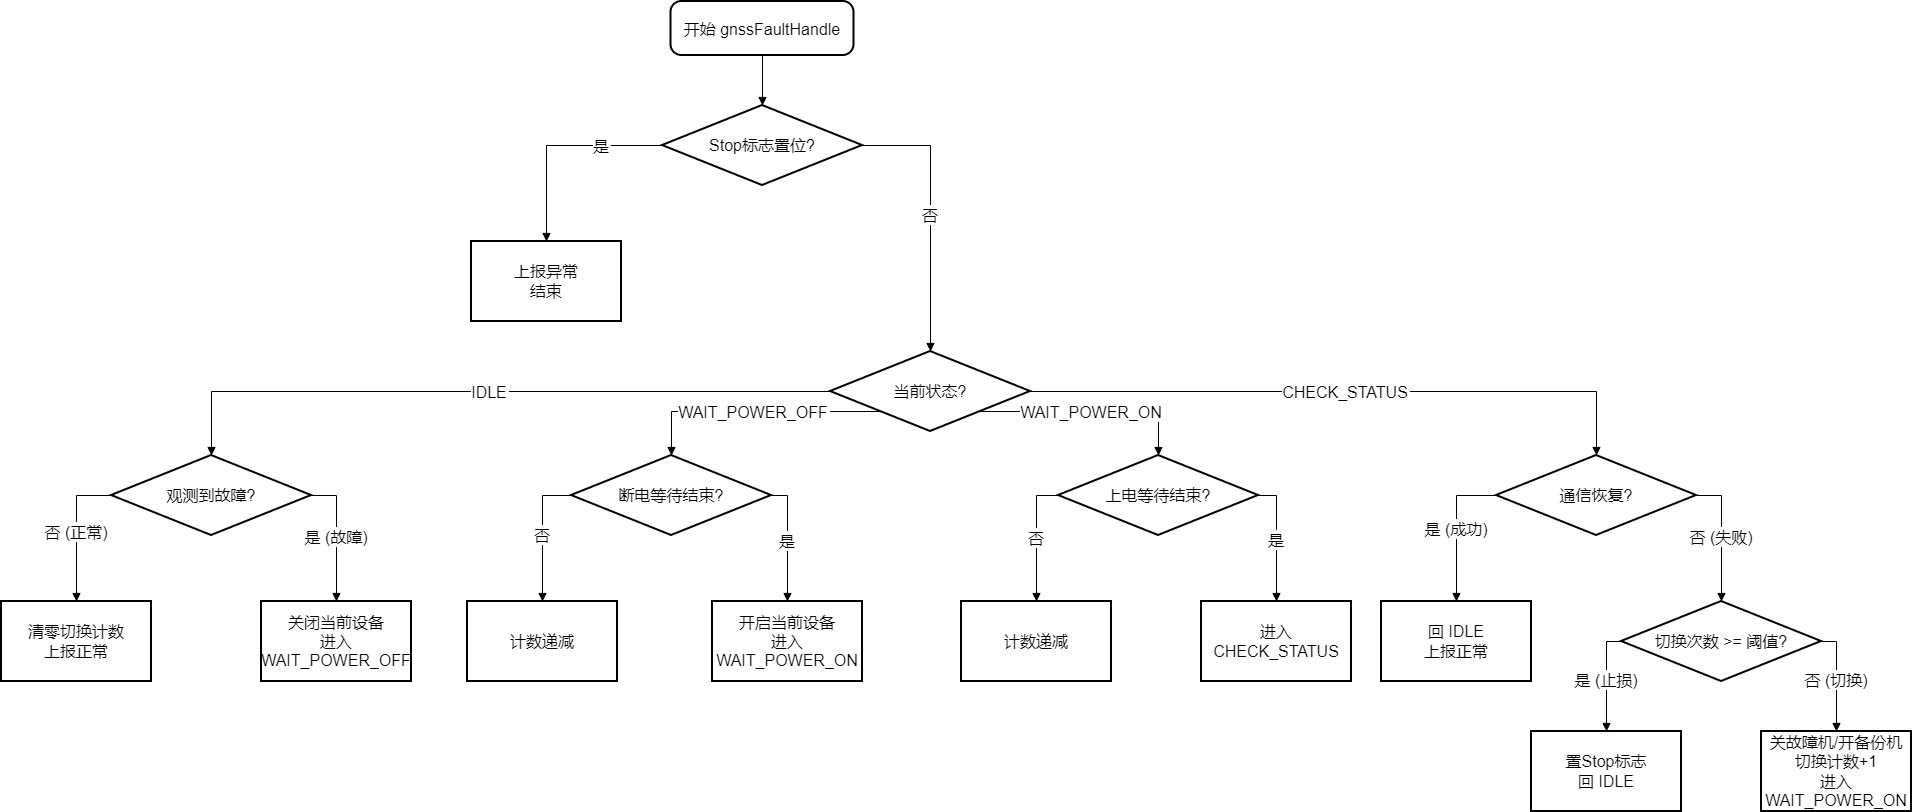

The diagram above was exported from draw.io. Its source (the exported page's mxGraphModel, read from the mxfile embedded in the PNG):
<mxGraphModel dx="2491" dy="1254" grid="1" gridSize="10" guides="1" tooltips="1" connect="1" arrows="1" fold="1" page="1" pageScale="1" pageWidth="827" pageHeight="1169" math="0" shadow="0">
  <root>
    <mxCell id="0" />
    <mxCell id="1" parent="0" />
    <mxCell id="qL8HtbQkJcYWEy-1wBpc-1" parent="1" style="rounded=1;arcSize=20;strokeWidth=2;fontSize=16;" value="开始 gnssFaultHandle" vertex="1">
      <mxGeometry height="54" width="183" x="1099.5" y="110" as="geometry" />
    </mxCell>
    <mxCell id="qL8HtbQkJcYWEy-1wBpc-2" parent="1" style="rhombus;strokeWidth=2;whiteSpace=wrap;fontSize=16;" value="Stop标志置位?" vertex="1">
      <mxGeometry height="80" width="200" x="1091" y="214" as="geometry" />
    </mxCell>
    <mxCell id="qL8HtbQkJcYWEy-1wBpc-3" parent="1" style="whiteSpace=wrap;strokeWidth=2;fontSize=16;" value="上报异常&#10;结束" vertex="1">
      <mxGeometry height="80" width="150" x="900" y="350" as="geometry" />
    </mxCell>
    <mxCell id="qL8HtbQkJcYWEy-1wBpc-4" parent="1" style="rhombus;strokeWidth=2;whiteSpace=wrap;fontSize=16;" value="当前状态?" vertex="1">
      <mxGeometry height="80" width="200" x="1259" y="460" as="geometry" />
    </mxCell>
    <mxCell id="qL8HtbQkJcYWEy-1wBpc-5" parent="1" style="rhombus;strokeWidth=2;whiteSpace=wrap;fontSize=16;" value="观测到故障?" vertex="1">
      <mxGeometry height="80" width="200" x="540" y="564" as="geometry" />
    </mxCell>
    <mxCell id="qL8HtbQkJcYWEy-1wBpc-6" parent="1" style="whiteSpace=wrap;strokeWidth=2;fontSize=16;" value="清零切换计数&#10;上报正常" vertex="1">
      <mxGeometry height="80" width="150" x="430" y="710" as="geometry" />
    </mxCell>
    <mxCell id="qL8HtbQkJcYWEy-1wBpc-7" parent="1" style="whiteSpace=wrap;strokeWidth=2;fontSize=16;" value="关闭当前设备&#10;进入 WAIT_POWER_OFF" vertex="1">
      <mxGeometry height="80" width="150" x="690" y="710" as="geometry" />
    </mxCell>
    <mxCell id="qL8HtbQkJcYWEy-1wBpc-8" parent="1" style="rhombus;strokeWidth=2;whiteSpace=wrap;fontSize=16;" value="断电等待结束?" vertex="1">
      <mxGeometry height="80" width="200" x="1000" y="564" as="geometry" />
    </mxCell>
    <mxCell id="qL8HtbQkJcYWEy-1wBpc-9" parent="1" style="whiteSpace=wrap;strokeWidth=2;fontSize=16;" value="计数递减" vertex="1">
      <mxGeometry height="80" width="150" x="896" y="710" as="geometry" />
    </mxCell>
    <mxCell id="qL8HtbQkJcYWEy-1wBpc-10" parent="1" style="whiteSpace=wrap;strokeWidth=2;fontSize=16;" value="开启当前设备&#10;进入 WAIT_POWER_ON" vertex="1">
      <mxGeometry height="80" width="150" x="1141" y="710" as="geometry" />
    </mxCell>
    <mxCell id="qL8HtbQkJcYWEy-1wBpc-11" parent="1" style="rhombus;strokeWidth=2;whiteSpace=wrap;fontSize=16;" value="上电等待结束?" vertex="1">
      <mxGeometry height="80" width="200" x="1487" y="564" as="geometry" />
    </mxCell>
    <mxCell id="qL8HtbQkJcYWEy-1wBpc-12" parent="1" style="whiteSpace=wrap;strokeWidth=2;fontSize=16;" value="计数递减" vertex="1">
      <mxGeometry height="80" width="150" x="1390" y="710" as="geometry" />
    </mxCell>
    <mxCell id="qL8HtbQkJcYWEy-1wBpc-13" parent="1" style="whiteSpace=wrap;strokeWidth=2;fontSize=16;" value="进入 CHECK_STATUS" vertex="1">
      <mxGeometry height="80" width="150" x="1630" y="710" as="geometry" />
    </mxCell>
    <mxCell id="qL8HtbQkJcYWEy-1wBpc-14" parent="1" style="rhombus;strokeWidth=2;whiteSpace=wrap;fontSize=16;" value="通信恢复?" vertex="1">
      <mxGeometry height="80" width="200" x="1925" y="564" as="geometry" />
    </mxCell>
    <mxCell id="qL8HtbQkJcYWEy-1wBpc-15" parent="1" style="whiteSpace=wrap;strokeWidth=2;fontSize=16;" value="回 IDLE&#10;上报正常" vertex="1">
      <mxGeometry height="80" width="150" x="1810" y="710" as="geometry" />
    </mxCell>
    <mxCell id="qL8HtbQkJcYWEy-1wBpc-16" parent="1" style="rhombus;strokeWidth=2;whiteSpace=wrap;fontSize=16;" value="切换次数 &gt;= 阈值?" vertex="1">
      <mxGeometry height="80" width="200" x="2050" y="710" as="geometry" />
    </mxCell>
    <mxCell id="qL8HtbQkJcYWEy-1wBpc-17" parent="1" style="whiteSpace=wrap;strokeWidth=2;fontSize=16;" value="置Stop标志&#10;回 IDLE" vertex="1">
      <mxGeometry height="80" width="150" x="1960" y="840" as="geometry" />
    </mxCell>
    <mxCell id="qL8HtbQkJcYWEy-1wBpc-18" parent="1" style="whiteSpace=wrap;strokeWidth=2;fontSize=16;" value="关故障机/开备份机&#10;切换计数+1&#10;进入 WAIT_POWER_ON" vertex="1">
      <mxGeometry height="80" width="150" x="2190" y="840" as="geometry" />
    </mxCell>
    <mxCell id="qL8HtbQkJcYWEy-1wBpc-19" edge="1" parent="1" source="qL8HtbQkJcYWEy-1wBpc-1" style="curved=1;startArrow=none;endArrow=block;exitX=0.5;exitY=1;entryX=0.5;entryY=0;rounded=0;fontSize=16;" target="qL8HtbQkJcYWEy-1wBpc-2" value="">
      <mxGeometry relative="1" as="geometry">
        <Array as="points" />
      </mxGeometry>
    </mxCell>
    <mxCell id="qL8HtbQkJcYWEy-1wBpc-20" edge="1" parent="1" source="qL8HtbQkJcYWEy-1wBpc-2" style="startArrow=none;endArrow=block;exitX=0;exitY=0.5;entryX=0.5;entryY=0;rounded=0;exitDx=0;exitDy=0;edgeStyle=orthogonalEdgeStyle;fontSize=16;" target="qL8HtbQkJcYWEy-1wBpc-3" value="是">
      <mxGeometry relative="1" x="-0.4245" as="geometry">
        <mxPoint as="offset" />
      </mxGeometry>
    </mxCell>
    <mxCell id="qL8HtbQkJcYWEy-1wBpc-21" edge="1" parent="1" source="qL8HtbQkJcYWEy-1wBpc-2" style="startArrow=none;endArrow=block;exitX=1;exitY=0.5;entryX=0.5;entryY=0;rounded=0;exitDx=0;exitDy=0;edgeStyle=orthogonalEdgeStyle;fontSize=16;" target="qL8HtbQkJcYWEy-1wBpc-4" value="否">
      <mxGeometry relative="1" as="geometry" />
    </mxCell>
    <mxCell id="qL8HtbQkJcYWEy-1wBpc-22" edge="1" parent="1" style="startArrow=none;endArrow=block;entryX=0.5;entryY=0;rounded=0;edgeStyle=orthogonalEdgeStyle;fontSize=16;" target="qL8HtbQkJcYWEy-1wBpc-5" value="IDLE">
      <mxGeometry relative="1" as="geometry">
        <mxPoint x="1260" y="500" as="sourcePoint" />
      </mxGeometry>
    </mxCell>
    <mxCell id="qL8HtbQkJcYWEy-1wBpc-23" edge="1" parent="1" source="qL8HtbQkJcYWEy-1wBpc-5" style="startArrow=none;endArrow=block;exitX=0;exitY=0.5;entryX=0.5;entryY=0;rounded=0;exitDx=0;exitDy=0;edgeStyle=orthogonalEdgeStyle;fontSize=16;" target="qL8HtbQkJcYWEy-1wBpc-6" value="否 (正常)">
      <mxGeometry relative="1" as="geometry" />
    </mxCell>
    <mxCell id="qL8HtbQkJcYWEy-1wBpc-24" edge="1" parent="1" source="qL8HtbQkJcYWEy-1wBpc-5" style="startArrow=none;endArrow=block;exitX=1;exitY=0.5;entryX=0.5;entryY=0;rounded=0;exitDx=0;exitDy=0;edgeStyle=orthogonalEdgeStyle;fontSize=16;" target="qL8HtbQkJcYWEy-1wBpc-7" value="是 (故障)">
      <mxGeometry relative="1" as="geometry" />
    </mxCell>
    <mxCell id="qL8HtbQkJcYWEy-1wBpc-25" edge="1" parent="1" source="qL8HtbQkJcYWEy-1wBpc-4" style="startArrow=none;endArrow=block;exitX=0;exitY=1;entryX=0.5;entryY=0;rounded=0;exitDx=0;exitDy=0;edgeStyle=orthogonalEdgeStyle;fontSize=16;" target="qL8HtbQkJcYWEy-1wBpc-8" value="WAIT_POWER_OFF">
      <mxGeometry relative="1" as="geometry" />
    </mxCell>
    <mxCell id="qL8HtbQkJcYWEy-1wBpc-26" edge="1" parent="1" source="qL8HtbQkJcYWEy-1wBpc-8" style="startArrow=none;endArrow=block;exitX=0;exitY=0.5;entryX=0.5;entryY=0.01;rounded=0;exitDx=0;exitDy=0;edgeStyle=orthogonalEdgeStyle;fontSize=16;" target="qL8HtbQkJcYWEy-1wBpc-9" value="否">
      <mxGeometry relative="1" as="geometry" />
    </mxCell>
    <mxCell id="qL8HtbQkJcYWEy-1wBpc-27" edge="1" parent="1" source="qL8HtbQkJcYWEy-1wBpc-8" style="startArrow=none;endArrow=block;exitX=1;exitY=0.5;entryX=0.5;entryY=0;rounded=0;exitDx=0;exitDy=0;edgeStyle=orthogonalEdgeStyle;fontSize=16;" target="qL8HtbQkJcYWEy-1wBpc-10" value="是">
      <mxGeometry relative="1" as="geometry" />
    </mxCell>
    <mxCell id="qL8HtbQkJcYWEy-1wBpc-28" edge="1" parent="1" source="qL8HtbQkJcYWEy-1wBpc-4" style="startArrow=none;endArrow=block;exitX=1;exitY=1;entryX=0.5;entryY=0;rounded=0;exitDx=0;exitDy=0;edgeStyle=orthogonalEdgeStyle;fontSize=16;" target="qL8HtbQkJcYWEy-1wBpc-11" value="WAIT_POWER_ON">
      <mxGeometry relative="1" as="geometry" />
    </mxCell>
    <mxCell id="qL8HtbQkJcYWEy-1wBpc-29" edge="1" parent="1" source="qL8HtbQkJcYWEy-1wBpc-11" style="startArrow=none;endArrow=block;exitX=0;exitY=0.5;entryX=0.5;entryY=0.01;rounded=0;exitDx=0;exitDy=0;edgeStyle=orthogonalEdgeStyle;fontSize=16;" target="qL8HtbQkJcYWEy-1wBpc-12" value="否">
      <mxGeometry relative="1" as="geometry" />
    </mxCell>
    <mxCell id="qL8HtbQkJcYWEy-1wBpc-30" edge="1" parent="1" source="qL8HtbQkJcYWEy-1wBpc-11" style="startArrow=none;endArrow=block;exitX=1;exitY=0.5;entryX=0.5;entryY=0.01;rounded=0;exitDx=0;exitDy=0;edgeStyle=orthogonalEdgeStyle;fontSize=16;" target="qL8HtbQkJcYWEy-1wBpc-13" value="是">
      <mxGeometry relative="1" as="geometry" />
    </mxCell>
    <mxCell id="qL8HtbQkJcYWEy-1wBpc-31" edge="1" parent="1" source="qL8HtbQkJcYWEy-1wBpc-4" style="startArrow=none;endArrow=block;exitX=1;exitY=0.5;entryX=0.5;entryY=0;rounded=0;exitDx=0;exitDy=0;edgeStyle=orthogonalEdgeStyle;fontSize=16;" target="qL8HtbQkJcYWEy-1wBpc-14" value="CHECK_STATUS">
      <mxGeometry relative="1" as="geometry" />
    </mxCell>
    <mxCell id="qL8HtbQkJcYWEy-1wBpc-32" edge="1" parent="1" source="qL8HtbQkJcYWEy-1wBpc-14" style="startArrow=none;endArrow=block;exitX=0;exitY=0.5;entryX=0.5;entryY=0;rounded=0;exitDx=0;exitDy=0;edgeStyle=orthogonalEdgeStyle;fontSize=16;" target="qL8HtbQkJcYWEy-1wBpc-15" value="是 (成功)">
      <mxGeometry relative="1" as="geometry" />
    </mxCell>
    <mxCell id="qL8HtbQkJcYWEy-1wBpc-33" edge="1" parent="1" source="qL8HtbQkJcYWEy-1wBpc-14" style="startArrow=none;endArrow=block;exitX=1;exitY=0.5;entryX=0.5;entryY=0;rounded=0;exitDx=0;exitDy=0;edgeStyle=orthogonalEdgeStyle;fontSize=16;" target="qL8HtbQkJcYWEy-1wBpc-16" value="否 (失败)">
      <mxGeometry relative="1" as="geometry" />
    </mxCell>
    <mxCell id="qL8HtbQkJcYWEy-1wBpc-34" edge="1" parent="1" source="qL8HtbQkJcYWEy-1wBpc-16" style="startArrow=none;endArrow=block;exitX=0;exitY=0.5;entryX=0.5;entryY=0.01;rounded=0;exitDx=0;exitDy=0;edgeStyle=orthogonalEdgeStyle;fontSize=16;" target="qL8HtbQkJcYWEy-1wBpc-17" value="是 (止损)">
      <mxGeometry relative="1" as="geometry" />
    </mxCell>
    <mxCell id="qL8HtbQkJcYWEy-1wBpc-35" edge="1" parent="1" source="qL8HtbQkJcYWEy-1wBpc-16" style="startArrow=none;endArrow=block;exitX=1;exitY=0.5;entryX=0.5;entryY=0;rounded=0;exitDx=0;exitDy=0;edgeStyle=orthogonalEdgeStyle;fontSize=16;" target="qL8HtbQkJcYWEy-1wBpc-18" value="否 (切换)">
      <mxGeometry relative="1" as="geometry" />
    </mxCell>
  </root>
</mxGraphModel>